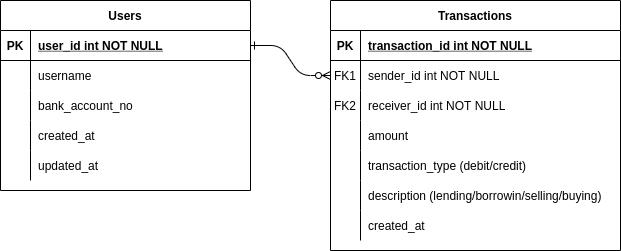

The diagram above was exported from draw.io. Its source (the exported page's mxGraphModel, read from the mxfile embedded in the PNG):
<mxGraphModel dx="868" dy="495" grid="1" gridSize="10" guides="1" tooltips="1" connect="1" arrows="1" fold="1" page="1" pageScale="1" pageWidth="850" pageHeight="1100" math="0" shadow="0" extFonts="Permanent Marker^https://fonts.googleapis.com/css?family=Permanent+Marker">
  <root>
    <mxCell id="0" />
    <mxCell id="1" parent="0" />
    <mxCell id="C-vyLk0tnHw3VtMMgP7b-1" value="" style="edgeStyle=entityRelationEdgeStyle;endArrow=ERzeroToMany;startArrow=ERone;endFill=1;startFill=0;" parent="1" source="C-vyLk0tnHw3VtMMgP7b-24" target="C-vyLk0tnHw3VtMMgP7b-6" edge="1">
      <mxGeometry width="100" height="100" relative="1" as="geometry">
        <mxPoint x="240" y="730" as="sourcePoint" />
        <mxPoint x="340" y="630" as="targetPoint" />
      </mxGeometry>
    </mxCell>
    <mxCell id="C-vyLk0tnHw3VtMMgP7b-2" value="Transactions" style="shape=table;startSize=30;container=1;collapsible=1;childLayout=tableLayout;fixedRows=1;rowLines=0;fontStyle=1;align=center;resizeLast=1;" parent="1" vertex="1">
      <mxGeometry x="350" y="130" width="290" height="250" as="geometry" />
    </mxCell>
    <mxCell id="C-vyLk0tnHw3VtMMgP7b-3" value="" style="shape=partialRectangle;collapsible=0;dropTarget=0;pointerEvents=0;fillColor=none;points=[[0,0.5],[1,0.5]];portConstraint=eastwest;top=0;left=0;right=0;bottom=1;" parent="C-vyLk0tnHw3VtMMgP7b-2" vertex="1">
      <mxGeometry y="30" width="290" height="30" as="geometry" />
    </mxCell>
    <mxCell id="C-vyLk0tnHw3VtMMgP7b-4" value="PK" style="shape=partialRectangle;overflow=hidden;connectable=0;fillColor=none;top=0;left=0;bottom=0;right=0;fontStyle=1;" parent="C-vyLk0tnHw3VtMMgP7b-3" vertex="1">
      <mxGeometry width="30" height="30" as="geometry">
        <mxRectangle width="30" height="30" as="alternateBounds" />
      </mxGeometry>
    </mxCell>
    <mxCell id="C-vyLk0tnHw3VtMMgP7b-5" value="transaction_id int NOT NULL " style="shape=partialRectangle;overflow=hidden;connectable=0;fillColor=none;top=0;left=0;bottom=0;right=0;align=left;spacingLeft=6;fontStyle=5;" parent="C-vyLk0tnHw3VtMMgP7b-3" vertex="1">
      <mxGeometry x="30" width="260" height="30" as="geometry">
        <mxRectangle width="260" height="30" as="alternateBounds" />
      </mxGeometry>
    </mxCell>
    <mxCell id="C-vyLk0tnHw3VtMMgP7b-6" value="" style="shape=partialRectangle;collapsible=0;dropTarget=0;pointerEvents=0;fillColor=none;points=[[0,0.5],[1,0.5]];portConstraint=eastwest;top=0;left=0;right=0;bottom=0;" parent="C-vyLk0tnHw3VtMMgP7b-2" vertex="1">
      <mxGeometry y="60" width="290" height="30" as="geometry" />
    </mxCell>
    <mxCell id="C-vyLk0tnHw3VtMMgP7b-7" value="FK1" style="shape=partialRectangle;overflow=hidden;connectable=0;fillColor=none;top=0;left=0;bottom=0;right=0;" parent="C-vyLk0tnHw3VtMMgP7b-6" vertex="1">
      <mxGeometry width="30" height="30" as="geometry">
        <mxRectangle width="30" height="30" as="alternateBounds" />
      </mxGeometry>
    </mxCell>
    <mxCell id="C-vyLk0tnHw3VtMMgP7b-8" value="sender_id int NOT NULL" style="shape=partialRectangle;overflow=hidden;connectable=0;fillColor=none;top=0;left=0;bottom=0;right=0;align=left;spacingLeft=6;" parent="C-vyLk0tnHw3VtMMgP7b-6" vertex="1">
      <mxGeometry x="30" width="260" height="30" as="geometry">
        <mxRectangle width="260" height="30" as="alternateBounds" />
      </mxGeometry>
    </mxCell>
    <mxCell id="C-vyLk0tnHw3VtMMgP7b-9" value="" style="shape=partialRectangle;collapsible=0;dropTarget=0;pointerEvents=0;fillColor=none;points=[[0,0.5],[1,0.5]];portConstraint=eastwest;top=0;left=0;right=0;bottom=0;" parent="C-vyLk0tnHw3VtMMgP7b-2" vertex="1">
      <mxGeometry y="90" width="290" height="30" as="geometry" />
    </mxCell>
    <mxCell id="C-vyLk0tnHw3VtMMgP7b-10" value="FK2" style="shape=partialRectangle;overflow=hidden;connectable=0;fillColor=none;top=0;left=0;bottom=0;right=0;" parent="C-vyLk0tnHw3VtMMgP7b-9" vertex="1">
      <mxGeometry width="30" height="30" as="geometry">
        <mxRectangle width="30" height="30" as="alternateBounds" />
      </mxGeometry>
    </mxCell>
    <mxCell id="C-vyLk0tnHw3VtMMgP7b-11" value="receiver_id int NOT NULL" style="shape=partialRectangle;overflow=hidden;connectable=0;fillColor=none;top=0;left=0;bottom=0;right=0;align=left;spacingLeft=6;" parent="C-vyLk0tnHw3VtMMgP7b-9" vertex="1">
      <mxGeometry x="30" width="260" height="30" as="geometry">
        <mxRectangle width="260" height="30" as="alternateBounds" />
      </mxGeometry>
    </mxCell>
    <mxCell id="6C3aG2yw5Pfnnw98Xwgq-29" style="shape=partialRectangle;collapsible=0;dropTarget=0;pointerEvents=0;fillColor=none;points=[[0,0.5],[1,0.5]];portConstraint=eastwest;top=0;left=0;right=0;bottom=0;" vertex="1" parent="C-vyLk0tnHw3VtMMgP7b-2">
      <mxGeometry y="120" width="290" height="30" as="geometry" />
    </mxCell>
    <mxCell id="6C3aG2yw5Pfnnw98Xwgq-30" style="shape=partialRectangle;overflow=hidden;connectable=0;fillColor=none;top=0;left=0;bottom=0;right=0;" vertex="1" parent="6C3aG2yw5Pfnnw98Xwgq-29">
      <mxGeometry width="30" height="30" as="geometry">
        <mxRectangle width="30" height="30" as="alternateBounds" />
      </mxGeometry>
    </mxCell>
    <mxCell id="6C3aG2yw5Pfnnw98Xwgq-31" value="amount" style="shape=partialRectangle;overflow=hidden;connectable=0;fillColor=none;top=0;left=0;bottom=0;right=0;align=left;spacingLeft=6;" vertex="1" parent="6C3aG2yw5Pfnnw98Xwgq-29">
      <mxGeometry x="30" width="260" height="30" as="geometry">
        <mxRectangle width="260" height="30" as="alternateBounds" />
      </mxGeometry>
    </mxCell>
    <mxCell id="6C3aG2yw5Pfnnw98Xwgq-20" style="shape=partialRectangle;collapsible=0;dropTarget=0;pointerEvents=0;fillColor=none;points=[[0,0.5],[1,0.5]];portConstraint=eastwest;top=0;left=0;right=0;bottom=0;" vertex="1" parent="C-vyLk0tnHw3VtMMgP7b-2">
      <mxGeometry y="150" width="290" height="30" as="geometry" />
    </mxCell>
    <mxCell id="6C3aG2yw5Pfnnw98Xwgq-21" style="shape=partialRectangle;overflow=hidden;connectable=0;fillColor=none;top=0;left=0;bottom=0;right=0;" vertex="1" parent="6C3aG2yw5Pfnnw98Xwgq-20">
      <mxGeometry width="30" height="30" as="geometry">
        <mxRectangle width="30" height="30" as="alternateBounds" />
      </mxGeometry>
    </mxCell>
    <mxCell id="6C3aG2yw5Pfnnw98Xwgq-22" value="transaction_type (debit/credit)" style="shape=partialRectangle;overflow=hidden;connectable=0;fillColor=none;top=0;left=0;bottom=0;right=0;align=left;spacingLeft=6;" vertex="1" parent="6C3aG2yw5Pfnnw98Xwgq-20">
      <mxGeometry x="30" width="260" height="30" as="geometry">
        <mxRectangle width="260" height="30" as="alternateBounds" />
      </mxGeometry>
    </mxCell>
    <mxCell id="6C3aG2yw5Pfnnw98Xwgq-23" style="shape=partialRectangle;collapsible=0;dropTarget=0;pointerEvents=0;fillColor=none;points=[[0,0.5],[1,0.5]];portConstraint=eastwest;top=0;left=0;right=0;bottom=0;" vertex="1" parent="C-vyLk0tnHw3VtMMgP7b-2">
      <mxGeometry y="180" width="290" height="30" as="geometry" />
    </mxCell>
    <mxCell id="6C3aG2yw5Pfnnw98Xwgq-24" style="shape=partialRectangle;overflow=hidden;connectable=0;fillColor=none;top=0;left=0;bottom=0;right=0;" vertex="1" parent="6C3aG2yw5Pfnnw98Xwgq-23">
      <mxGeometry width="30" height="30" as="geometry">
        <mxRectangle width="30" height="30" as="alternateBounds" />
      </mxGeometry>
    </mxCell>
    <mxCell id="6C3aG2yw5Pfnnw98Xwgq-25" value="description (lending/borrowin/selling/buying)" style="shape=partialRectangle;overflow=hidden;connectable=0;fillColor=none;top=0;left=0;bottom=0;right=0;align=left;spacingLeft=6;" vertex="1" parent="6C3aG2yw5Pfnnw98Xwgq-23">
      <mxGeometry x="30" width="260" height="30" as="geometry">
        <mxRectangle width="260" height="30" as="alternateBounds" />
      </mxGeometry>
    </mxCell>
    <mxCell id="6C3aG2yw5Pfnnw98Xwgq-26" style="shape=partialRectangle;collapsible=0;dropTarget=0;pointerEvents=0;fillColor=none;points=[[0,0.5],[1,0.5]];portConstraint=eastwest;top=0;left=0;right=0;bottom=0;" vertex="1" parent="C-vyLk0tnHw3VtMMgP7b-2">
      <mxGeometry y="210" width="290" height="30" as="geometry" />
    </mxCell>
    <mxCell id="6C3aG2yw5Pfnnw98Xwgq-27" style="shape=partialRectangle;overflow=hidden;connectable=0;fillColor=none;top=0;left=0;bottom=0;right=0;" vertex="1" parent="6C3aG2yw5Pfnnw98Xwgq-26">
      <mxGeometry width="30" height="30" as="geometry">
        <mxRectangle width="30" height="30" as="alternateBounds" />
      </mxGeometry>
    </mxCell>
    <mxCell id="6C3aG2yw5Pfnnw98Xwgq-28" value="created_at" style="shape=partialRectangle;overflow=hidden;connectable=0;fillColor=none;top=0;left=0;bottom=0;right=0;align=left;spacingLeft=6;" vertex="1" parent="6C3aG2yw5Pfnnw98Xwgq-26">
      <mxGeometry x="30" width="260" height="30" as="geometry">
        <mxRectangle width="260" height="30" as="alternateBounds" />
      </mxGeometry>
    </mxCell>
    <mxCell id="C-vyLk0tnHw3VtMMgP7b-23" value="Users" style="shape=table;startSize=30;container=1;collapsible=1;childLayout=tableLayout;fixedRows=1;rowLines=0;fontStyle=1;align=center;resizeLast=1;" parent="1" vertex="1">
      <mxGeometry x="20" y="130" width="250" height="190" as="geometry" />
    </mxCell>
    <mxCell id="C-vyLk0tnHw3VtMMgP7b-24" value="" style="shape=partialRectangle;collapsible=0;dropTarget=0;pointerEvents=0;fillColor=none;points=[[0,0.5],[1,0.5]];portConstraint=eastwest;top=0;left=0;right=0;bottom=1;" parent="C-vyLk0tnHw3VtMMgP7b-23" vertex="1">
      <mxGeometry y="30" width="250" height="30" as="geometry" />
    </mxCell>
    <mxCell id="C-vyLk0tnHw3VtMMgP7b-25" value="PK" style="shape=partialRectangle;overflow=hidden;connectable=0;fillColor=none;top=0;left=0;bottom=0;right=0;fontStyle=1;" parent="C-vyLk0tnHw3VtMMgP7b-24" vertex="1">
      <mxGeometry width="30" height="30" as="geometry">
        <mxRectangle width="30" height="30" as="alternateBounds" />
      </mxGeometry>
    </mxCell>
    <mxCell id="C-vyLk0tnHw3VtMMgP7b-26" value="user_id int NOT NULL " style="shape=partialRectangle;overflow=hidden;connectable=0;fillColor=none;top=0;left=0;bottom=0;right=0;align=left;spacingLeft=6;fontStyle=5;" parent="C-vyLk0tnHw3VtMMgP7b-24" vertex="1">
      <mxGeometry x="30" width="220" height="30" as="geometry">
        <mxRectangle width="220" height="30" as="alternateBounds" />
      </mxGeometry>
    </mxCell>
    <mxCell id="C-vyLk0tnHw3VtMMgP7b-27" value="" style="shape=partialRectangle;collapsible=0;dropTarget=0;pointerEvents=0;fillColor=none;points=[[0,0.5],[1,0.5]];portConstraint=eastwest;top=0;left=0;right=0;bottom=0;" parent="C-vyLk0tnHw3VtMMgP7b-23" vertex="1">
      <mxGeometry y="60" width="250" height="30" as="geometry" />
    </mxCell>
    <mxCell id="C-vyLk0tnHw3VtMMgP7b-28" value="" style="shape=partialRectangle;overflow=hidden;connectable=0;fillColor=none;top=0;left=0;bottom=0;right=0;" parent="C-vyLk0tnHw3VtMMgP7b-27" vertex="1">
      <mxGeometry width="30" height="30" as="geometry">
        <mxRectangle width="30" height="30" as="alternateBounds" />
      </mxGeometry>
    </mxCell>
    <mxCell id="C-vyLk0tnHw3VtMMgP7b-29" value="username " style="shape=partialRectangle;overflow=hidden;connectable=0;fillColor=none;top=0;left=0;bottom=0;right=0;align=left;spacingLeft=6;" parent="C-vyLk0tnHw3VtMMgP7b-27" vertex="1">
      <mxGeometry x="30" width="220" height="30" as="geometry">
        <mxRectangle width="220" height="30" as="alternateBounds" />
      </mxGeometry>
    </mxCell>
    <mxCell id="6C3aG2yw5Pfnnw98Xwgq-7" style="shape=partialRectangle;collapsible=0;dropTarget=0;pointerEvents=0;fillColor=none;points=[[0,0.5],[1,0.5]];portConstraint=eastwest;top=0;left=0;right=0;bottom=0;" vertex="1" parent="C-vyLk0tnHw3VtMMgP7b-23">
      <mxGeometry y="90" width="250" height="30" as="geometry" />
    </mxCell>
    <mxCell id="6C3aG2yw5Pfnnw98Xwgq-8" style="shape=partialRectangle;overflow=hidden;connectable=0;fillColor=none;top=0;left=0;bottom=0;right=0;" vertex="1" parent="6C3aG2yw5Pfnnw98Xwgq-7">
      <mxGeometry width="30" height="30" as="geometry">
        <mxRectangle width="30" height="30" as="alternateBounds" />
      </mxGeometry>
    </mxCell>
    <mxCell id="6C3aG2yw5Pfnnw98Xwgq-9" value="bank_account_no " style="shape=partialRectangle;overflow=hidden;connectable=0;fillColor=none;top=0;left=0;bottom=0;right=0;align=left;spacingLeft=6;" vertex="1" parent="6C3aG2yw5Pfnnw98Xwgq-7">
      <mxGeometry x="30" width="220" height="30" as="geometry">
        <mxRectangle width="220" height="30" as="alternateBounds" />
      </mxGeometry>
    </mxCell>
    <mxCell id="6C3aG2yw5Pfnnw98Xwgq-1" style="shape=partialRectangle;collapsible=0;dropTarget=0;pointerEvents=0;fillColor=none;points=[[0,0.5],[1,0.5]];portConstraint=eastwest;top=0;left=0;right=0;bottom=0;" vertex="1" parent="C-vyLk0tnHw3VtMMgP7b-23">
      <mxGeometry y="120" width="250" height="30" as="geometry" />
    </mxCell>
    <mxCell id="6C3aG2yw5Pfnnw98Xwgq-2" style="shape=partialRectangle;overflow=hidden;connectable=0;fillColor=none;top=0;left=0;bottom=0;right=0;" vertex="1" parent="6C3aG2yw5Pfnnw98Xwgq-1">
      <mxGeometry width="30" height="30" as="geometry">
        <mxRectangle width="30" height="30" as="alternateBounds" />
      </mxGeometry>
    </mxCell>
    <mxCell id="6C3aG2yw5Pfnnw98Xwgq-3" value="created_at" style="shape=partialRectangle;overflow=hidden;connectable=0;fillColor=none;top=0;left=0;bottom=0;right=0;align=left;spacingLeft=6;" vertex="1" parent="6C3aG2yw5Pfnnw98Xwgq-1">
      <mxGeometry x="30" width="220" height="30" as="geometry">
        <mxRectangle width="220" height="30" as="alternateBounds" />
      </mxGeometry>
    </mxCell>
    <mxCell id="6C3aG2yw5Pfnnw98Xwgq-4" style="shape=partialRectangle;collapsible=0;dropTarget=0;pointerEvents=0;fillColor=none;points=[[0,0.5],[1,0.5]];portConstraint=eastwest;top=0;left=0;right=0;bottom=0;" vertex="1" parent="C-vyLk0tnHw3VtMMgP7b-23">
      <mxGeometry y="150" width="250" height="30" as="geometry" />
    </mxCell>
    <mxCell id="6C3aG2yw5Pfnnw98Xwgq-5" style="shape=partialRectangle;overflow=hidden;connectable=0;fillColor=none;top=0;left=0;bottom=0;right=0;" vertex="1" parent="6C3aG2yw5Pfnnw98Xwgq-4">
      <mxGeometry width="30" height="30" as="geometry">
        <mxRectangle width="30" height="30" as="alternateBounds" />
      </mxGeometry>
    </mxCell>
    <mxCell id="6C3aG2yw5Pfnnw98Xwgq-6" value="updated_at" style="shape=partialRectangle;overflow=hidden;connectable=0;fillColor=none;top=0;left=0;bottom=0;right=0;align=left;spacingLeft=6;" vertex="1" parent="6C3aG2yw5Pfnnw98Xwgq-4">
      <mxGeometry x="30" width="220" height="30" as="geometry">
        <mxRectangle width="220" height="30" as="alternateBounds" />
      </mxGeometry>
    </mxCell>
  </root>
</mxGraphModel>